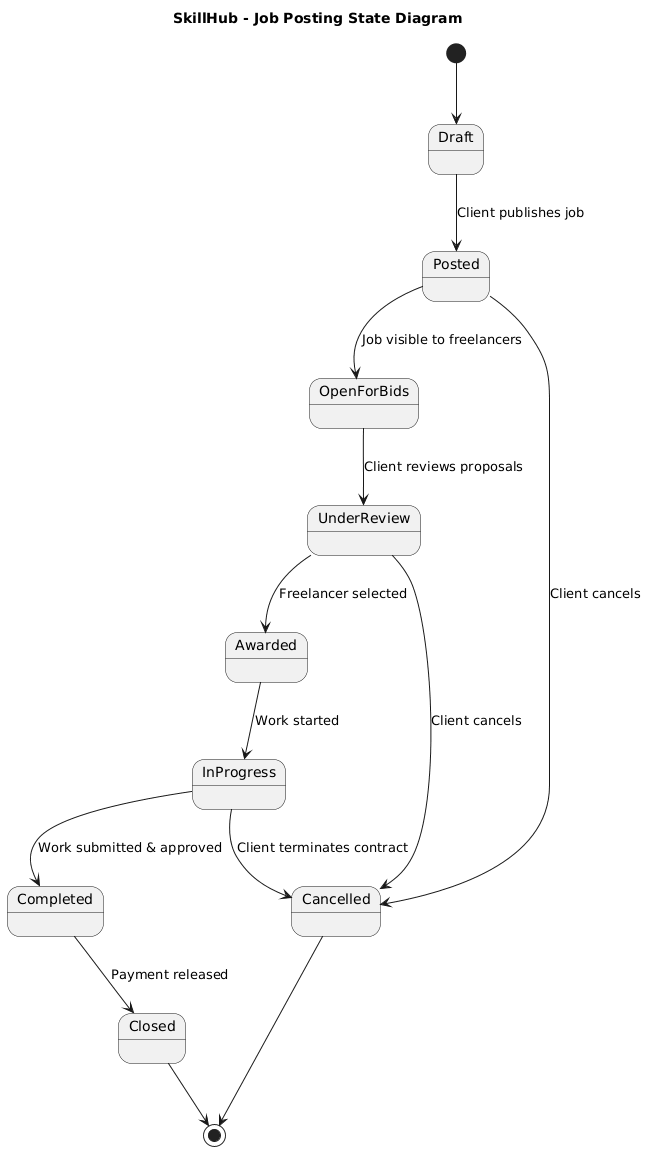

The diagram above was rendered by PlantUML. Its source (embedded in the PNG):
@startuml
title SkillHub - Job Posting State Diagram

[*] --> Draft

Draft --> Posted : Client publishes job
Posted --> OpenForBids : Job visible to freelancers
OpenForBids --> UnderReview : Client reviews proposals
UnderReview --> Awarded : Freelancer selected
Awarded --> InProgress : Work started
InProgress --> Completed : Work submitted & approved
Completed --> Closed : Payment released

' Cancelation paths
Posted --> Cancelled : Client cancels
UnderReview --> Cancelled : Client cancels
InProgress --> Cancelled : Client terminates contract

Cancelled --> [*]
Closed --> [*]
@enduml